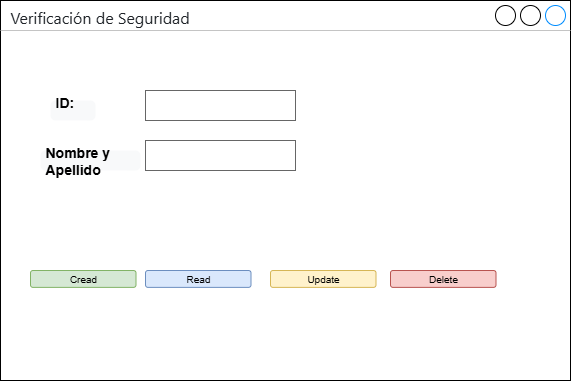

The diagram above was exported from draw.io. Its source (the exported page's mxGraphModel, read from the mxfile embedded in the PNG):
<mxGraphModel dx="664" dy="357" grid="1" gridSize="10" guides="1" tooltips="1" connect="1" arrows="1" fold="1" page="1" pageScale="1" pageWidth="827" pageHeight="1169" math="0" shadow="0">
  <root>
    <mxCell id="0" />
    <mxCell id="1" parent="0" />
    <mxCell id="GgKesZ6KLkgRgx3_LDyM-2" value="&lt;span style=&quot;color: rgb(31, 35, 40); font-family: -apple-system, BlinkMacSystemFont, &amp;quot;Segoe UI&amp;quot;, &amp;quot;Noto Sans&amp;quot;, Helvetica, Arial, sans-serif, &amp;quot;Apple Color Emoji&amp;quot;, &amp;quot;Segoe UI Emoji&amp;quot;; font-size: 16px; background-color: rgb(255, 255, 255);&quot;&gt;&lt;font style=&quot;vertical-align: inherit;&quot;&gt;&lt;font style=&quot;vertical-align: inherit;&quot;&gt;Verificación de Seguridad&lt;/font&gt;&lt;/font&gt;&lt;/span&gt;" style="strokeWidth=1;shadow=0;dashed=0;align=center;html=1;shape=mxgraph.mockup.containers.window;align=left;verticalAlign=top;spacingLeft=8;strokeColor2=#008cff;strokeColor3=#c4c4c4;fontColor=#666666;mainText=;fontSize=17;labelBackgroundColor=none;whiteSpace=wrap;" vertex="1" parent="1">
      <mxGeometry x="70" y="30" width="570" height="380" as="geometry" />
    </mxCell>
    <mxCell id="GgKesZ6KLkgRgx3_LDyM-3" value="&lt;font style=&quot;vertical-align: inherit;&quot;&gt;&lt;font style=&quot;vertical-align: inherit;&quot;&gt;ID:&amp;nbsp;&lt;/font&gt;&lt;/font&gt;&lt;div&gt;&lt;font style=&quot;vertical-align: inherit;&quot;&gt;&lt;font style=&quot;vertical-align: inherit;&quot;&gt;&lt;br&gt;&lt;/font&gt;&lt;/font&gt;&lt;/div&gt;" style="html=1;shadow=0;dashed=0;shape=mxgraph.bootstrap.rrect;rSize=5;strokeColor=none;strokeWidth=1;fillColor=#F8F9FA;fontColor=#000000;whiteSpace=wrap;align=left;verticalAlign=middle;spacingLeft=0;fontStyle=1;fontSize=14;spacing=5;" vertex="1" parent="1">
      <mxGeometry x="120" y="130" width="45" height="20" as="geometry" />
    </mxCell>
    <mxCell id="GgKesZ6KLkgRgx3_LDyM-6" value="" style="strokeWidth=1;shadow=0;dashed=0;align=center;html=1;shape=mxgraph.mockup.text.textBox;fontColor=#666666;align=left;fontSize=17;spacingLeft=4;spacingTop=-3;whiteSpace=wrap;strokeColor=#666666;mainText=" vertex="1" parent="1">
      <mxGeometry x="215" y="120" width="150" height="30" as="geometry" />
    </mxCell>
    <mxCell id="GgKesZ6KLkgRgx3_LDyM-8" value="&lt;font style=&quot;vertical-align: inherit;&quot;&gt;&lt;font style=&quot;vertical-align: inherit;&quot;&gt;Nombre y Apellido&lt;/font&gt;&lt;/font&gt;" style="html=1;shadow=0;dashed=0;shape=mxgraph.bootstrap.rrect;rSize=5;strokeColor=none;strokeWidth=1;fillColor=#F8F9FA;fontColor=#000000;whiteSpace=wrap;align=left;verticalAlign=middle;spacingLeft=0;fontStyle=1;fontSize=14;spacing=5;" vertex="1" parent="1">
      <mxGeometry x="110" y="180" width="100" height="20" as="geometry" />
    </mxCell>
    <mxCell id="GgKesZ6KLkgRgx3_LDyM-10" value="&lt;font style=&quot;vertical-align: inherit;&quot;&gt;&lt;font style=&quot;vertical-align: inherit;&quot;&gt;Cread&lt;/font&gt;&lt;/font&gt;" style="rounded=1;html=1;shadow=0;dashed=0;whiteSpace=wrap;fontSize=10;fillColor=#d5e8d4;align=center;strokeColor=#82b366;" vertex="1" parent="1">
      <mxGeometry x="100" y="300" width="105.5" height="16.88" as="geometry" />
    </mxCell>
    <mxCell id="GgKesZ6KLkgRgx3_LDyM-11" value="&lt;font style=&quot;vertical-align: inherit;&quot;&gt;&lt;font style=&quot;vertical-align: inherit;&quot;&gt;&lt;font style=&quot;vertical-align: inherit;&quot;&gt;&lt;font style=&quot;vertical-align: inherit;&quot;&gt;Read&lt;/font&gt;&lt;/font&gt;&lt;/font&gt;&lt;/font&gt;" style="rounded=1;html=1;shadow=0;dashed=0;whiteSpace=wrap;fontSize=10;fillColor=#dae8fc;align=center;strokeColor=#6c8ebf;" vertex="1" parent="1">
      <mxGeometry x="215" y="300" width="105.5" height="16.88" as="geometry" />
    </mxCell>
    <mxCell id="GgKesZ6KLkgRgx3_LDyM-13" value="&lt;font style=&quot;vertical-align: inherit;&quot;&gt;&lt;font style=&quot;vertical-align: inherit;&quot;&gt;&lt;font style=&quot;vertical-align: inherit;&quot;&gt;&lt;font style=&quot;vertical-align: inherit;&quot;&gt;Delete&lt;/font&gt;&lt;/font&gt;&lt;/font&gt;&lt;/font&gt;" style="rounded=1;html=1;shadow=0;dashed=0;whiteSpace=wrap;fontSize=10;fillColor=#f8cecc;align=center;strokeColor=#b85450;" vertex="1" parent="1">
      <mxGeometry x="460" y="300" width="105.5" height="16.88" as="geometry" />
    </mxCell>
    <mxCell id="GgKesZ6KLkgRgx3_LDyM-14" value="&lt;font style=&quot;vertical-align: inherit;&quot;&gt;&lt;font style=&quot;vertical-align: inherit;&quot;&gt;&lt;font style=&quot;vertical-align: inherit;&quot;&gt;&lt;font style=&quot;vertical-align: inherit;&quot;&gt;Update&lt;/font&gt;&lt;/font&gt;&lt;/font&gt;&lt;/font&gt;" style="rounded=1;html=1;shadow=0;dashed=0;whiteSpace=wrap;fontSize=10;fillColor=#fff2cc;align=center;strokeColor=#d6b656;" vertex="1" parent="1">
      <mxGeometry x="340" y="300" width="105.5" height="16.88" as="geometry" />
    </mxCell>
    <mxCell id="GgKesZ6KLkgRgx3_LDyM-19" value="" style="strokeWidth=1;shadow=0;dashed=0;align=center;html=1;shape=mxgraph.mockup.text.textBox;fontColor=#666666;align=left;fontSize=17;spacingLeft=4;spacingTop=-3;whiteSpace=wrap;strokeColor=#666666;mainText=" vertex="1" parent="1">
      <mxGeometry x="215" y="170" width="150" height="30" as="geometry" />
    </mxCell>
  </root>
</mxGraphModel>